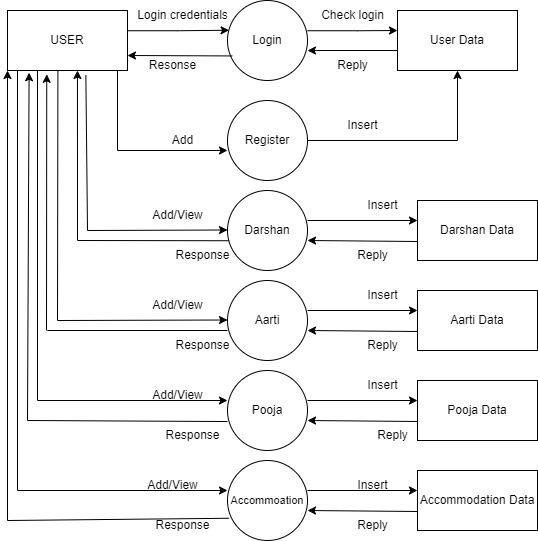

The diagram above was exported from draw.io. Its source (the exported page's mxGraphModel, read from the mxfile embedded in the PNG):
<mxGraphModel dx="1050" dy="653" grid="1" gridSize="10" guides="1" tooltips="1" connect="1" arrows="1" fold="1" page="1" pageScale="1" pageWidth="850" pageHeight="1100" math="0" shadow="0">
  <root>
    <mxCell id="0" />
    <mxCell id="1" parent="0" />
    <mxCell id="Maj52Ll6aO73esZiMu9h-1" value="Login" style="ellipse;whiteSpace=wrap;html=1;aspect=fixed;" vertex="1" parent="1">
      <mxGeometry x="370" y="80" width="80" height="80" as="geometry" />
    </mxCell>
    <mxCell id="Maj52Ll6aO73esZiMu9h-13" value="USER" style="rounded=0;whiteSpace=wrap;html=1;" vertex="1" parent="1">
      <mxGeometry x="150" y="90" width="120" height="60" as="geometry" />
    </mxCell>
    <mxCell id="Maj52Ll6aO73esZiMu9h-14" value="Register" style="ellipse;whiteSpace=wrap;html=1;aspect=fixed;" vertex="1" parent="1">
      <mxGeometry x="370" y="180" width="80" height="80" as="geometry" />
    </mxCell>
    <mxCell id="Maj52Ll6aO73esZiMu9h-15" value="Darshan" style="ellipse;whiteSpace=wrap;html=1;aspect=fixed;" vertex="1" parent="1">
      <mxGeometry x="370" y="270" width="80" height="80" as="geometry" />
    </mxCell>
    <mxCell id="Maj52Ll6aO73esZiMu9h-16" value="Aarti" style="ellipse;whiteSpace=wrap;html=1;aspect=fixed;" vertex="1" parent="1">
      <mxGeometry x="370" y="360" width="80" height="80" as="geometry" />
    </mxCell>
    <mxCell id="Maj52Ll6aO73esZiMu9h-17" value="Pooja" style="ellipse;whiteSpace=wrap;html=1;aspect=fixed;" vertex="1" parent="1">
      <mxGeometry x="370" y="450" width="80" height="80" as="geometry" />
    </mxCell>
    <mxCell id="Maj52Ll6aO73esZiMu9h-19" value="User Data" style="rounded=0;whiteSpace=wrap;html=1;" vertex="1" parent="1">
      <mxGeometry x="540" y="90" width="120" height="60" as="geometry" />
    </mxCell>
    <mxCell id="Maj52Ll6aO73esZiMu9h-20" value="" style="endArrow=classic;html=1;rounded=0;entryX=0.02;entryY=0.372;entryDx=0;entryDy=0;entryPerimeter=0;" edge="1" parent="1" target="Maj52Ll6aO73esZiMu9h-1">
      <mxGeometry width="50" height="50" relative="1" as="geometry">
        <mxPoint x="270" y="110.24" as="sourcePoint" />
        <mxPoint x="364" y="109.99999999999999" as="targetPoint" />
        <Array as="points">
          <mxPoint x="320" y="110.24" />
        </Array>
      </mxGeometry>
    </mxCell>
    <mxCell id="Maj52Ll6aO73esZiMu9h-21" value="" style="endArrow=classic;html=1;rounded=0;" edge="1" parent="1">
      <mxGeometry width="50" height="50" relative="1" as="geometry">
        <mxPoint x="450" y="110.24" as="sourcePoint" />
        <mxPoint x="540" y="110" as="targetPoint" />
        <Array as="points">
          <mxPoint x="500" y="110.24" />
        </Array>
      </mxGeometry>
    </mxCell>
    <mxCell id="Maj52Ll6aO73esZiMu9h-22" value="" style="endArrow=classic;html=1;rounded=0;" edge="1" parent="1">
      <mxGeometry width="50" height="50" relative="1" as="geometry">
        <mxPoint x="540" y="130" as="sourcePoint" />
        <mxPoint x="450" y="130" as="targetPoint" />
      </mxGeometry>
    </mxCell>
    <mxCell id="Maj52Ll6aO73esZiMu9h-23" value="" style="endArrow=classic;html=1;rounded=0;entryX=1;entryY=0.75;entryDx=0;entryDy=0;exitX=0.06;exitY=0.693;exitDx=0;exitDy=0;exitPerimeter=0;" edge="1" parent="1" source="Maj52Ll6aO73esZiMu9h-1" target="Maj52Ll6aO73esZiMu9h-13">
      <mxGeometry width="50" height="50" relative="1" as="geometry">
        <mxPoint x="350" y="140" as="sourcePoint" />
        <mxPoint x="440" y="120" as="targetPoint" />
      </mxGeometry>
    </mxCell>
    <mxCell id="Maj52Ll6aO73esZiMu9h-24" value="&lt;font style=&quot;font-size: 11px;&quot;&gt;Accommo&lt;span style=&quot;background-color: initial;&quot;&gt;ation&lt;/span&gt;&lt;/font&gt;" style="ellipse;whiteSpace=wrap;html=1;aspect=fixed;" vertex="1" parent="1">
      <mxGeometry x="370" y="540" width="80" height="80" as="geometry" />
    </mxCell>
    <mxCell id="Maj52Ll6aO73esZiMu9h-25" value="" style="endArrow=classic;html=1;rounded=0;entryX=0;entryY=0.625;entryDx=0;entryDy=0;entryPerimeter=0;" edge="1" parent="1" target="Maj52Ll6aO73esZiMu9h-14">
      <mxGeometry width="50" height="50" relative="1" as="geometry">
        <mxPoint x="260" y="230" as="sourcePoint" />
        <mxPoint x="260" y="180" as="targetPoint" />
      </mxGeometry>
    </mxCell>
    <mxCell id="Maj52Ll6aO73esZiMu9h-26" value="" style="endArrow=none;html=1;rounded=0;" edge="1" parent="1">
      <mxGeometry width="50" height="50" relative="1" as="geometry">
        <mxPoint x="260" y="230" as="sourcePoint" />
        <mxPoint x="260" y="150" as="targetPoint" />
      </mxGeometry>
    </mxCell>
    <mxCell id="Maj52Ll6aO73esZiMu9h-27" value="" style="endArrow=classic;html=1;rounded=0;entryX=0;entryY=0.625;entryDx=0;entryDy=0;entryPerimeter=0;" edge="1" parent="1">
      <mxGeometry width="50" height="50" relative="1" as="geometry">
        <mxPoint x="230" y="310" as="sourcePoint" />
        <mxPoint x="370" y="309.5" as="targetPoint" />
      </mxGeometry>
    </mxCell>
    <mxCell id="Maj52Ll6aO73esZiMu9h-28" value="" style="endArrow=classic;html=1;rounded=0;entryX=0;entryY=0.625;entryDx=0;entryDy=0;entryPerimeter=0;" edge="1" parent="1">
      <mxGeometry width="50" height="50" relative="1" as="geometry">
        <mxPoint x="200" y="400" as="sourcePoint" />
        <mxPoint x="370" y="399.5" as="targetPoint" />
      </mxGeometry>
    </mxCell>
    <mxCell id="Maj52Ll6aO73esZiMu9h-29" value="" style="endArrow=classic;html=1;rounded=0;entryX=0;entryY=0.625;entryDx=0;entryDy=0;entryPerimeter=0;" edge="1" parent="1">
      <mxGeometry width="50" height="50" relative="1" as="geometry">
        <mxPoint x="180" y="480" as="sourcePoint" />
        <mxPoint x="370" y="480" as="targetPoint" />
      </mxGeometry>
    </mxCell>
    <mxCell id="Maj52Ll6aO73esZiMu9h-30" value="" style="endArrow=classic;html=1;rounded=0;entryX=0;entryY=0.625;entryDx=0;entryDy=0;entryPerimeter=0;" edge="1" parent="1">
      <mxGeometry width="50" height="50" relative="1" as="geometry">
        <mxPoint x="160" y="570" as="sourcePoint" />
        <mxPoint x="370" y="570" as="targetPoint" />
      </mxGeometry>
    </mxCell>
    <mxCell id="Maj52Ll6aO73esZiMu9h-31" value="" style="endArrow=none;html=1;rounded=0;" edge="1" parent="1">
      <mxGeometry width="50" height="50" relative="1" as="geometry">
        <mxPoint x="190" y="410" as="sourcePoint" />
        <mxPoint x="370" y="410" as="targetPoint" />
      </mxGeometry>
    </mxCell>
    <mxCell id="Maj52Ll6aO73esZiMu9h-33" value="" style="endArrow=none;html=1;rounded=0;entryX=0.25;entryY=1;entryDx=0;entryDy=0;" edge="1" parent="1">
      <mxGeometry width="50" height="50" relative="1" as="geometry">
        <mxPoint x="160" y="570" as="sourcePoint" />
        <mxPoint x="160" y="150" as="targetPoint" />
      </mxGeometry>
    </mxCell>
    <mxCell id="Maj52Ll6aO73esZiMu9h-34" value="" style="endArrow=none;html=1;rounded=0;entryX=0.42;entryY=1.05;entryDx=0;entryDy=0;entryPerimeter=0;" edge="1" parent="1">
      <mxGeometry width="50" height="50" relative="1" as="geometry">
        <mxPoint x="200" y="400" as="sourcePoint" />
        <mxPoint x="200.4000000000001" y="150" as="targetPoint" />
      </mxGeometry>
    </mxCell>
    <mxCell id="Maj52Ll6aO73esZiMu9h-35" value="" style="endArrow=none;html=1;rounded=0;entryX=0.653;entryY=1.077;entryDx=0;entryDy=0;entryPerimeter=0;" edge="1" parent="1" target="Maj52Ll6aO73esZiMu9h-13">
      <mxGeometry width="50" height="50" relative="1" as="geometry">
        <mxPoint x="230" y="310" as="sourcePoint" />
        <mxPoint x="230" y="230" as="targetPoint" />
      </mxGeometry>
    </mxCell>
    <mxCell id="Maj52Ll6aO73esZiMu9h-36" value="Darshan Data" style="rounded=0;whiteSpace=wrap;html=1;" vertex="1" parent="1">
      <mxGeometry x="560" y="280" width="120" height="60" as="geometry" />
    </mxCell>
    <mxCell id="Maj52Ll6aO73esZiMu9h-37" value="Pooja Data" style="rounded=0;whiteSpace=wrap;html=1;" vertex="1" parent="1">
      <mxGeometry x="560" y="460" width="120" height="60" as="geometry" />
    </mxCell>
    <mxCell id="Maj52Ll6aO73esZiMu9h-38" value="Accommodation Data" style="rounded=0;whiteSpace=wrap;html=1;" vertex="1" parent="1">
      <mxGeometry x="560" y="550" width="120" height="60" as="geometry" />
    </mxCell>
    <mxCell id="Maj52Ll6aO73esZiMu9h-39" value="Aarti Data" style="rounded=0;whiteSpace=wrap;html=1;" vertex="1" parent="1">
      <mxGeometry x="560" y="370" width="120" height="60" as="geometry" />
    </mxCell>
    <mxCell id="Maj52Ll6aO73esZiMu9h-40" value="" style="endArrow=classic;html=1;rounded=0;entryX=0;entryY=0.5;entryDx=0;entryDy=0;" edge="1" parent="1">
      <mxGeometry width="50" height="50" relative="1" as="geometry">
        <mxPoint x="450" y="300" as="sourcePoint" />
        <mxPoint x="560" y="300" as="targetPoint" />
      </mxGeometry>
    </mxCell>
    <mxCell id="Maj52Ll6aO73esZiMu9h-41" value="" style="endArrow=classic;html=1;rounded=0;exitX=0;exitY=0.75;exitDx=0;exitDy=0;" edge="1" parent="1">
      <mxGeometry width="50" height="50" relative="1" as="geometry">
        <mxPoint x="560" y="501" as="sourcePoint" />
        <mxPoint x="450" y="500" as="targetPoint" />
      </mxGeometry>
    </mxCell>
    <mxCell id="Maj52Ll6aO73esZiMu9h-42" value="" style="endArrow=classic;html=1;rounded=0;entryX=0;entryY=0.5;entryDx=0;entryDy=0;" edge="1" parent="1">
      <mxGeometry width="50" height="50" relative="1" as="geometry">
        <mxPoint x="450" y="390" as="sourcePoint" />
        <mxPoint x="560" y="390" as="targetPoint" />
      </mxGeometry>
    </mxCell>
    <mxCell id="Maj52Ll6aO73esZiMu9h-43" value="" style="endArrow=classic;html=1;rounded=0;entryX=0;entryY=0.5;entryDx=0;entryDy=0;" edge="1" parent="1">
      <mxGeometry width="50" height="50" relative="1" as="geometry">
        <mxPoint x="450" y="480" as="sourcePoint" />
        <mxPoint x="560" y="480" as="targetPoint" />
      </mxGeometry>
    </mxCell>
    <mxCell id="Maj52Ll6aO73esZiMu9h-44" value="" style="endArrow=classic;html=1;rounded=0;exitX=0;exitY=0.75;exitDx=0;exitDy=0;" edge="1" parent="1">
      <mxGeometry width="50" height="50" relative="1" as="geometry">
        <mxPoint x="560" y="411" as="sourcePoint" />
        <mxPoint x="450" y="410" as="targetPoint" />
      </mxGeometry>
    </mxCell>
    <mxCell id="Maj52Ll6aO73esZiMu9h-45" value="" style="endArrow=classic;html=1;rounded=0;exitX=0;exitY=0.75;exitDx=0;exitDy=0;" edge="1" parent="1">
      <mxGeometry width="50" height="50" relative="1" as="geometry">
        <mxPoint x="560" y="321" as="sourcePoint" />
        <mxPoint x="450" y="320" as="targetPoint" />
      </mxGeometry>
    </mxCell>
    <mxCell id="Maj52Ll6aO73esZiMu9h-46" value="" style="endArrow=classic;html=1;rounded=0;exitX=0;exitY=0.75;exitDx=0;exitDy=0;" edge="1" parent="1">
      <mxGeometry width="50" height="50" relative="1" as="geometry">
        <mxPoint x="560" y="591" as="sourcePoint" />
        <mxPoint x="450" y="590" as="targetPoint" />
      </mxGeometry>
    </mxCell>
    <mxCell id="Maj52Ll6aO73esZiMu9h-47" value="" style="endArrow=classic;html=1;rounded=0;entryX=0;entryY=0.5;entryDx=0;entryDy=0;" edge="1" parent="1">
      <mxGeometry width="50" height="50" relative="1" as="geometry">
        <mxPoint x="450" y="570" as="sourcePoint" />
        <mxPoint x="560" y="570" as="targetPoint" />
      </mxGeometry>
    </mxCell>
    <mxCell id="Maj52Ll6aO73esZiMu9h-49" value="" style="endArrow=classic;html=1;rounded=0;entryX=0.5;entryY=1;entryDx=0;entryDy=0;" edge="1" parent="1" target="Maj52Ll6aO73esZiMu9h-19">
      <mxGeometry width="50" height="50" relative="1" as="geometry">
        <mxPoint x="600" y="220" as="sourcePoint" />
        <mxPoint x="600" y="220" as="targetPoint" />
      </mxGeometry>
    </mxCell>
    <mxCell id="Maj52Ll6aO73esZiMu9h-50" value="" style="endArrow=none;html=1;rounded=0;exitX=1;exitY=0.5;exitDx=0;exitDy=0;" edge="1" parent="1" source="Maj52Ll6aO73esZiMu9h-14">
      <mxGeometry width="50" height="50" relative="1" as="geometry">
        <mxPoint x="470" y="240" as="sourcePoint" />
        <mxPoint x="600" y="220" as="targetPoint" />
      </mxGeometry>
    </mxCell>
    <mxCell id="Maj52Ll6aO73esZiMu9h-51" value="" style="endArrow=none;html=1;rounded=0;exitX=0.02;exitY=0.628;exitDx=0;exitDy=0;exitPerimeter=0;" edge="1" parent="1" source="Maj52Ll6aO73esZiMu9h-15">
      <mxGeometry width="50" height="50" relative="1" as="geometry">
        <mxPoint x="260" y="350" as="sourcePoint" />
        <mxPoint x="220" y="320" as="targetPoint" />
      </mxGeometry>
    </mxCell>
    <mxCell id="Maj52Ll6aO73esZiMu9h-52" value="" style="endArrow=classic;html=1;rounded=0;entryX=0.583;entryY=1;entryDx=0;entryDy=0;entryPerimeter=0;" edge="1" parent="1" target="Maj52Ll6aO73esZiMu9h-13">
      <mxGeometry width="50" height="50" relative="1" as="geometry">
        <mxPoint x="220" y="320" as="sourcePoint" />
        <mxPoint x="270" y="270" as="targetPoint" />
      </mxGeometry>
    </mxCell>
    <mxCell id="Maj52Ll6aO73esZiMu9h-53" value="" style="endArrow=classic;html=1;rounded=0;entryX=0.327;entryY=1.063;entryDx=0;entryDy=0;entryPerimeter=0;" edge="1" parent="1" target="Maj52Ll6aO73esZiMu9h-13">
      <mxGeometry width="50" height="50" relative="1" as="geometry">
        <mxPoint x="189" y="410" as="sourcePoint" />
        <mxPoint x="235" y="350" as="targetPoint" />
      </mxGeometry>
    </mxCell>
    <mxCell id="Maj52Ll6aO73esZiMu9h-54" value="" style="endArrow=none;html=1;rounded=0;entryX=0.25;entryY=1;entryDx=0;entryDy=0;" edge="1" parent="1" target="Maj52Ll6aO73esZiMu9h-13">
      <mxGeometry width="50" height="50" relative="1" as="geometry">
        <mxPoint x="180" y="480" as="sourcePoint" />
        <mxPoint x="230" y="430" as="targetPoint" />
      </mxGeometry>
    </mxCell>
    <mxCell id="Maj52Ll6aO73esZiMu9h-55" value="" style="endArrow=none;html=1;rounded=0;entryX=0.02;entryY=0.722;entryDx=0;entryDy=0;entryPerimeter=0;" edge="1" parent="1" target="Maj52Ll6aO73esZiMu9h-24">
      <mxGeometry width="50" height="50" relative="1" as="geometry">
        <mxPoint x="150" y="600" as="sourcePoint" />
        <mxPoint x="200" y="550" as="targetPoint" />
      </mxGeometry>
    </mxCell>
    <mxCell id="Maj52Ll6aO73esZiMu9h-56" value="" style="endArrow=classic;html=1;rounded=0;entryX=0;entryY=1;entryDx=0;entryDy=0;" edge="1" parent="1" target="Maj52Ll6aO73esZiMu9h-13">
      <mxGeometry width="50" height="50" relative="1" as="geometry">
        <mxPoint x="150" y="600" as="sourcePoint" />
        <mxPoint x="200" y="550" as="targetPoint" />
      </mxGeometry>
    </mxCell>
    <mxCell id="Maj52Ll6aO73esZiMu9h-57" value="Login credentials" style="text;html=1;align=center;verticalAlign=middle;resizable=0;points=[];autosize=1;strokeColor=none;fillColor=none;" vertex="1" parent="1">
      <mxGeometry x="270" y="80" width="110" height="30" as="geometry" />
    </mxCell>
    <mxCell id="Maj52Ll6aO73esZiMu9h-58" value="Check login" style="text;html=1;align=center;verticalAlign=middle;resizable=0;points=[];autosize=1;strokeColor=none;fillColor=none;" vertex="1" parent="1">
      <mxGeometry x="450" y="80" width="90" height="30" as="geometry" />
    </mxCell>
    <mxCell id="Maj52Ll6aO73esZiMu9h-59" value="Reply" style="text;html=1;align=center;verticalAlign=middle;resizable=0;points=[];autosize=1;strokeColor=none;fillColor=none;" vertex="1" parent="1">
      <mxGeometry x="470" y="130" width="50" height="30" as="geometry" />
    </mxCell>
    <mxCell id="Maj52Ll6aO73esZiMu9h-60" value="Resonse" style="text;html=1;align=center;verticalAlign=middle;resizable=0;points=[];autosize=1;strokeColor=none;fillColor=none;" vertex="1" parent="1">
      <mxGeometry x="280" y="130" width="70" height="30" as="geometry" />
    </mxCell>
    <mxCell id="Maj52Ll6aO73esZiMu9h-61" value="Reply" style="text;html=1;align=center;verticalAlign=middle;resizable=0;points=[];autosize=1;strokeColor=none;fillColor=none;" vertex="1" parent="1">
      <mxGeometry x="490" y="320" width="50" height="30" as="geometry" />
    </mxCell>
    <mxCell id="Maj52Ll6aO73esZiMu9h-63" value="Reply" style="text;html=1;align=center;verticalAlign=middle;resizable=0;points=[];autosize=1;strokeColor=none;fillColor=none;" vertex="1" parent="1">
      <mxGeometry x="510" y="500" width="50" height="30" as="geometry" />
    </mxCell>
    <mxCell id="Maj52Ll6aO73esZiMu9h-64" value="Reply" style="text;html=1;align=center;verticalAlign=middle;resizable=0;points=[];autosize=1;strokeColor=none;fillColor=none;" vertex="1" parent="1">
      <mxGeometry x="500" y="410" width="50" height="30" as="geometry" />
    </mxCell>
    <mxCell id="Maj52Ll6aO73esZiMu9h-65" value="Reply" style="text;html=1;align=center;verticalAlign=middle;resizable=0;points=[];autosize=1;strokeColor=none;fillColor=none;" vertex="1" parent="1">
      <mxGeometry x="490" y="590" width="50" height="30" as="geometry" />
    </mxCell>
    <mxCell id="Maj52Ll6aO73esZiMu9h-66" value="Insert" style="text;html=1;align=center;verticalAlign=middle;resizable=0;points=[];autosize=1;strokeColor=none;fillColor=none;" vertex="1" parent="1">
      <mxGeometry x="480" y="190" width="50" height="30" as="geometry" />
    </mxCell>
    <mxCell id="Maj52Ll6aO73esZiMu9h-67" value="Insert" style="text;html=1;align=center;verticalAlign=middle;resizable=0;points=[];autosize=1;strokeColor=none;fillColor=none;" vertex="1" parent="1">
      <mxGeometry x="500" y="270" width="50" height="30" as="geometry" />
    </mxCell>
    <mxCell id="Maj52Ll6aO73esZiMu9h-68" value="Insert" style="text;html=1;align=center;verticalAlign=middle;resizable=0;points=[];autosize=1;strokeColor=none;fillColor=none;" vertex="1" parent="1">
      <mxGeometry x="500" y="360" width="50" height="30" as="geometry" />
    </mxCell>
    <mxCell id="Maj52Ll6aO73esZiMu9h-69" value="Insert" style="text;html=1;align=center;verticalAlign=middle;resizable=0;points=[];autosize=1;strokeColor=none;fillColor=none;" vertex="1" parent="1">
      <mxGeometry x="490" y="550" width="50" height="30" as="geometry" />
    </mxCell>
    <mxCell id="Maj52Ll6aO73esZiMu9h-71" value="Insert" style="text;html=1;align=center;verticalAlign=middle;resizable=0;points=[];autosize=1;strokeColor=none;fillColor=none;" vertex="1" parent="1">
      <mxGeometry x="500" y="450" width="50" height="30" as="geometry" />
    </mxCell>
    <mxCell id="Maj52Ll6aO73esZiMu9h-72" value="Response" style="text;html=1;align=center;verticalAlign=middle;resizable=0;points=[];autosize=1;strokeColor=none;fillColor=none;" vertex="1" parent="1">
      <mxGeometry x="305" y="320" width="80" height="30" as="geometry" />
    </mxCell>
    <mxCell id="Maj52Ll6aO73esZiMu9h-73" value="Response" style="text;html=1;align=center;verticalAlign=middle;resizable=0;points=[];autosize=1;strokeColor=none;fillColor=none;" vertex="1" parent="1">
      <mxGeometry x="305" y="410" width="80" height="30" as="geometry" />
    </mxCell>
    <mxCell id="Maj52Ll6aO73esZiMu9h-74" value="Response" style="text;html=1;align=center;verticalAlign=middle;resizable=0;points=[];autosize=1;strokeColor=none;fillColor=none;" vertex="1" parent="1">
      <mxGeometry x="295" y="500" width="80" height="30" as="geometry" />
    </mxCell>
    <mxCell id="Maj52Ll6aO73esZiMu9h-75" value="Response" style="text;html=1;align=center;verticalAlign=middle;resizable=0;points=[];autosize=1;strokeColor=none;fillColor=none;" vertex="1" parent="1">
      <mxGeometry x="285" y="590" width="80" height="30" as="geometry" />
    </mxCell>
    <mxCell id="Maj52Ll6aO73esZiMu9h-76" value="Add/View" style="text;html=1;align=center;verticalAlign=middle;resizable=0;points=[];autosize=1;strokeColor=none;fillColor=none;" vertex="1" parent="1">
      <mxGeometry x="285" y="280" width="70" height="30" as="geometry" />
    </mxCell>
    <mxCell id="Maj52Ll6aO73esZiMu9h-77" value="Add/View" style="text;html=1;align=center;verticalAlign=middle;resizable=0;points=[];autosize=1;strokeColor=none;fillColor=none;" vertex="1" parent="1">
      <mxGeometry x="285" y="370" width="70" height="30" as="geometry" />
    </mxCell>
    <mxCell id="Maj52Ll6aO73esZiMu9h-78" value="Add/View" style="text;html=1;align=center;verticalAlign=middle;resizable=0;points=[];autosize=1;strokeColor=none;fillColor=none;" vertex="1" parent="1">
      <mxGeometry x="285" y="460" width="70" height="30" as="geometry" />
    </mxCell>
    <mxCell id="Maj52Ll6aO73esZiMu9h-79" value="Add/View" style="text;html=1;align=center;verticalAlign=middle;resizable=0;points=[];autosize=1;strokeColor=none;fillColor=none;" vertex="1" parent="1">
      <mxGeometry x="280" y="550" width="70" height="30" as="geometry" />
    </mxCell>
    <mxCell id="Maj52Ll6aO73esZiMu9h-80" value="Add" style="text;html=1;align=center;verticalAlign=middle;resizable=0;points=[];autosize=1;strokeColor=none;fillColor=none;" vertex="1" parent="1">
      <mxGeometry x="305" y="205" width="40" height="30" as="geometry" />
    </mxCell>
    <mxCell id="Maj52Ll6aO73esZiMu9h-81" value="" style="endArrow=none;html=1;rounded=0;entryX=0;entryY=0.638;entryDx=0;entryDy=0;entryPerimeter=0;" edge="1" parent="1" target="Maj52Ll6aO73esZiMu9h-17">
      <mxGeometry width="50" height="50" relative="1" as="geometry">
        <mxPoint x="170" y="500" as="sourcePoint" />
        <mxPoint x="220" y="450" as="targetPoint" />
      </mxGeometry>
    </mxCell>
    <mxCell id="Maj52Ll6aO73esZiMu9h-82" value="" style="endArrow=classic;html=1;rounded=0;entryX=0.18;entryY=1.037;entryDx=0;entryDy=0;entryPerimeter=0;" edge="1" parent="1" target="Maj52Ll6aO73esZiMu9h-13">
      <mxGeometry width="50" height="50" relative="1" as="geometry">
        <mxPoint x="170" y="500" as="sourcePoint" />
        <mxPoint x="220" y="450" as="targetPoint" />
      </mxGeometry>
    </mxCell>
  </root>
</mxGraphModel>